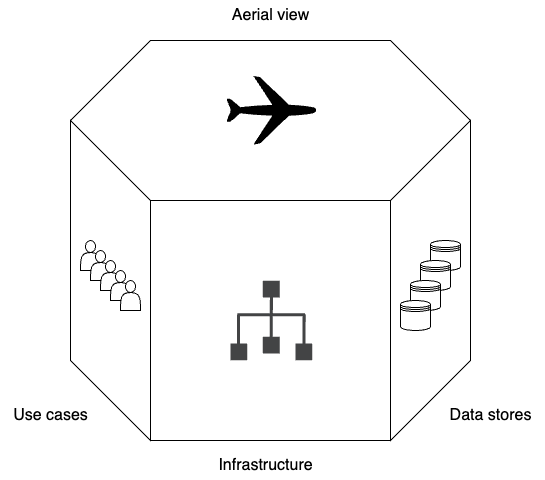

The diagram above was exported from draw.io. Its source (the exported page's mxGraphModel, read from the mxfile embedded in the PNG):
<mxGraphModel dx="1307" dy="924" grid="1" gridSize="10" guides="1" tooltips="1" connect="1" arrows="1" fold="1" page="1" pageScale="1" pageWidth="827" pageHeight="1169" math="0" shadow="0">
  <root>
    <mxCell id="0" />
    <mxCell id="1" parent="0" />
    <mxCell id="iYN3Cft8pH2lODpbr1GK-1" value="" style="shape=parallelogram;perimeter=parallelogramPerimeter;whiteSpace=wrap;html=1;fixedSize=1;rotation=90;size=80;direction=west;flipH=1;" vertex="1" parent="1">
      <mxGeometry x="440" y="760" width="320" height="80" as="geometry" />
    </mxCell>
    <mxCell id="iYN3Cft8pH2lODpbr1GK-2" value="" style="shape=datastore;whiteSpace=wrap;html=1;" vertex="1" parent="1">
      <mxGeometry x="600" y="760" width="30" height="30" as="geometry" />
    </mxCell>
    <mxCell id="iYN3Cft8pH2lODpbr1GK-3" value="" style="shape=datastore;whiteSpace=wrap;html=1;" vertex="1" parent="1">
      <mxGeometry x="590" y="780" width="30" height="30" as="geometry" />
    </mxCell>
    <mxCell id="iYN3Cft8pH2lODpbr1GK-4" value="" style="shape=datastore;whiteSpace=wrap;html=1;" vertex="1" parent="1">
      <mxGeometry x="580" y="800" width="30" height="30" as="geometry" />
    </mxCell>
    <mxCell id="iYN3Cft8pH2lODpbr1GK-5" value="" style="shape=datastore;whiteSpace=wrap;html=1;" vertex="1" parent="1">
      <mxGeometry x="570" y="820" width="30" height="30" as="geometry" />
    </mxCell>
    <mxCell id="iYN3Cft8pH2lODpbr1GK-6" value="" style="shape=hexagon;perimeter=hexagonPerimeter2;whiteSpace=wrap;html=1;fixedSize=1;size=80;" vertex="1" parent="1">
      <mxGeometry x="240" y="560" width="400" height="160" as="geometry" />
    </mxCell>
    <mxCell id="iYN3Cft8pH2lODpbr1GK-7" value="" style="shape=parallelogram;perimeter=parallelogramPerimeter;whiteSpace=wrap;html=1;fixedSize=1;rotation=-90;size=80;" vertex="1" parent="1">
      <mxGeometry x="120" y="760" width="320" height="80" as="geometry" />
    </mxCell>
    <mxCell id="iYN3Cft8pH2lODpbr1GK-8" value="" style="rounded=0;whiteSpace=wrap;html=1;" vertex="1" parent="1">
      <mxGeometry x="320" y="720" width="240" height="240" as="geometry" />
    </mxCell>
    <mxCell id="iYN3Cft8pH2lODpbr1GK-9" value="" style="sketch=0;pointerEvents=1;shadow=0;dashed=0;html=1;strokeColor=none;fillColor=#434445;aspect=fixed;labelPosition=center;verticalLabelPosition=bottom;verticalAlign=top;align=center;outlineConnect=0;shape=mxgraph.vvd.infrastructure;" vertex="1" parent="1">
      <mxGeometry x="400" y="800.3" width="81.86" height="79.4" as="geometry" />
    </mxCell>
    <mxCell id="iYN3Cft8pH2lODpbr1GK-10" value="" style="shape=actor;whiteSpace=wrap;html=1;" vertex="1" parent="1">
      <mxGeometry x="250" y="760" width="20" height="30" as="geometry" />
    </mxCell>
    <mxCell id="iYN3Cft8pH2lODpbr1GK-11" value="" style="shape=actor;whiteSpace=wrap;html=1;" vertex="1" parent="1">
      <mxGeometry x="260" y="770" width="20" height="30" as="geometry" />
    </mxCell>
    <mxCell id="iYN3Cft8pH2lODpbr1GK-12" value="" style="shape=actor;whiteSpace=wrap;html=1;" vertex="1" parent="1">
      <mxGeometry x="270" y="780" width="20" height="30" as="geometry" />
    </mxCell>
    <mxCell id="iYN3Cft8pH2lODpbr1GK-13" value="" style="shape=actor;whiteSpace=wrap;html=1;" vertex="1" parent="1">
      <mxGeometry x="280" y="790" width="20" height="30" as="geometry" />
    </mxCell>
    <mxCell id="iYN3Cft8pH2lODpbr1GK-14" value="" style="shape=actor;whiteSpace=wrap;html=1;" vertex="1" parent="1">
      <mxGeometry x="290" y="800" width="20" height="30" as="geometry" />
    </mxCell>
    <mxCell id="iYN3Cft8pH2lODpbr1GK-15" value="" style="shape=mxgraph.signs.transportation.airplane_5;html=1;pointerEvents=1;fillColor=#000000;strokeColor=none;verticalLabelPosition=bottom;verticalAlign=top;align=center;rotation=90;" vertex="1" parent="1">
      <mxGeometry x="406.53999999999996" y="585" width="68.78" height="89.54" as="geometry" />
    </mxCell>
    <mxCell id="iYN3Cft8pH2lODpbr1GK-16" value="Aerial view" style="text;html=1;align=center;verticalAlign=middle;resizable=0;points=[];autosize=1;strokeColor=none;fillColor=none;fontSize=16;fontFamily=Helvetica;" vertex="1" parent="1">
      <mxGeometry x="390" y="520" width="100" height="30" as="geometry" />
    </mxCell>
    <mxCell id="iYN3Cft8pH2lODpbr1GK-17" value="Infrastructure" style="text;html=1;align=center;verticalAlign=middle;resizable=0;points=[];autosize=1;strokeColor=none;fillColor=none;fontSize=16;" vertex="1" parent="1">
      <mxGeometry x="375" y="970" width="120" height="30" as="geometry" />
    </mxCell>
    <mxCell id="iYN3Cft8pH2lODpbr1GK-18" value="Use cases" style="text;html=1;align=center;verticalAlign=middle;resizable=0;points=[];autosize=1;strokeColor=none;fillColor=none;fontSize=16;" vertex="1" parent="1">
      <mxGeometry x="170" y="920" width="100" height="30" as="geometry" />
    </mxCell>
    <mxCell id="iYN3Cft8pH2lODpbr1GK-19" value="Data stores" style="text;html=1;align=center;verticalAlign=middle;resizable=0;points=[];autosize=1;strokeColor=none;fillColor=none;fontSize=16;" vertex="1" parent="1">
      <mxGeometry x="605" y="920" width="110" height="30" as="geometry" />
    </mxCell>
  </root>
</mxGraphModel>